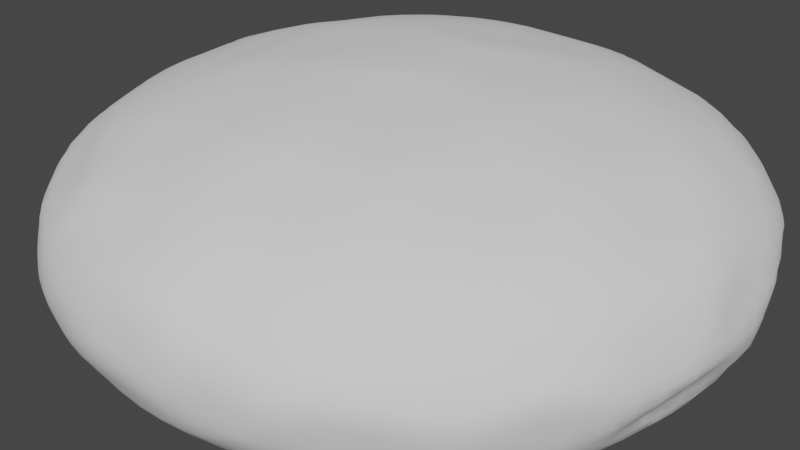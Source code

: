 # Source: NewRockGen.blend  (saved by Blender 2.91.10; exported with 4.5.12 LTS)
import bpy
from mathutils import Matrix  # noqa: F401  (used for matrix-valued properties, if any)

bpy.ops.wm.read_factory_settings(use_empty=True)
scene = bpy.context.scene
scene.name = 'Scene'

# ---- collections
col_collection = bpy.data.collections.new('Collection'); scene.collection.children.link(col_collection)

# ---- world
world_world = bpy.data.worlds.new('World'); scene.world = world_world
world_world.use_nodes = True; world_world.node_tree.nodes.clear()
_N = world_world.node_tree.nodes; _L = world_world.node_tree.links
n0 = _N.new('ShaderNodeOutputWorld'); n0.name = 'World Output'; n0.location = (300, 300)
n1 = _N.new('ShaderNodeBackground'); n1.name = 'Background'; n1.location = (10, 300)
n1.inputs[0].default_value = (0.05088, 0.05088, 0.05088, 1.0)
_L.new(n1.outputs[0], n0.inputs[0])
n0.is_active_output = True
world_world.color = (0.05088, 0.05088, 0.05088)
world_world.use_sun_shadow = False
world_world.sun_shadow_jitter_overblur = 0.0

# ---- meshes
me_cube_001 = bpy.data.meshes.new('Cube.001')
me_cube_001.from_pydata([(-1.0, -1.342, -0.005894), (-1.0, -1.342, 1.994), (-1.0, 0.6582, -0.005894), (-1.0, 0.6582, 1.994), (1.0, -1.342, -0.005894), (1.0, -1.342, 1.994), (1.0, 0.6582, -0.005894), (1.0, 0.6582, 1.994)], [], [(0, 1, 3, 2), (2, 3, 7, 6), (6, 7, 5, 4), (4, 5, 1, 0), (2, 6, 4, 0), (7, 3, 1, 5)])
me_cube_001.polygons.foreach_set('use_smooth', [True] * 6)
_uv = me_cube_001.uv_layers.new(name='UVMap')
_uv.uv.foreach_set('vector', [0.3333, 2.934e-08, 0.3333, 0.3333, 0.0, 0.3333, 0.0, 0.0, 0.3333, 0.6667, 0.3333, 1.0, 0.0, 1.0, 0.0, 0.6667, 0.6667, 2.934e-08, 0.6667, 0.3333, 0.3333, 0.3333, 0.3333, 0.0, 0.3333, 0.3333, 0.3333, 0.6667, 0.0, 0.6667, 0.0, 0.3333, 0.3333, 0.3333, 0.6667, 0.3333, 0.6667, 0.6667, 0.3333, 0.6667, 0.6667, 0.0, 1.0, 0.0, 1.0, 0.3333, 0.6667, 0.3333])
me_cube_001.use_remesh_fix_poles = True
me_cube_001.use_remesh_preserve_attributes = False
me_cube_001.use_mirror_vertex_groups = False
me_cube_001.update()

# ---- objects
ob_cube = bpy.data.objects.new('Cube', me_cube_001)

# ---- transforms, parenting, visibility, modifiers, constraints
ob_cube.location = (0.1927, 0.344, -0.2371)
ob_cube.scale = (1.0, 1.0, 0.4684)
ob_cube.lineart.crease_threshold = 0.0
_m = ob_cube.modifiers.new('Subdivision', 'SUBSURF')
_m.uv_smooth = 'PRESERVE_CORNERS'
_m.levels = 5
_m.render_levels = 5
_m = ob_cube.modifiers.new('Displace', 'DISPLACE')
_m.space = 'GLOBAL'
_m = ob_cube.modifiers.new('Decimate', 'DECIMATE')
_m.decimate_type = 'DISSOLVE'
_m.angle_limit = 0.2601
_m = ob_cube.modifiers.new('Remesh', 'REMESH')
_m.use_smooth_shade = True

# ---- collection membership
col_collection.objects.link(ob_cube)

# ---- scene / render settings (as saved in the file)
scene.frame_start = 1; scene.frame_end = 250; scene.frame_set(1)
scene.render.engine = 'BLENDER_EEVEE_NEXT'
scene.cycles.use_denoising = False
scene.cycles.samples = 128
scene.cycles.sampling_pattern = 'TABULATED_SOBOL'
scene.cycles.use_adaptive_sampling = False
scene.cycles.use_light_tree = False
scene.view_settings.view_transform = 'Filmic'
bpy.context.view_layer.update()

# ---- added for rendering (the .blend has no active camera and no usable light): camera, sun
cam_auto = bpy.data.cameras.new('AutoCamera')
cam_auto.lens = 50.0
cam_auto.sensor_width = 36.0
cam_auto.clip_end = 1000.0
ob_auto_camera = bpy.data.objects.new('AutoCamera', cam_auto)
scene.collection.objects.link(ob_auto_camera)
ob_auto_camera.location = (2.55683, -2.89508, 2.07596)
ob_auto_camera.rotation_euler = (1.09748, -7.21219e-08, 0.694738)
scene.camera = ob_auto_camera
light_auto_sun = bpy.data.lights.new('AutoSun', 'SUN')
light_auto_sun.energy = 3.0
light_auto_sun.angle = 0.0523599
ob_auto_sun = bpy.data.objects.new('AutoSun', light_auto_sun)
scene.collection.objects.link(ob_auto_sun)
ob_auto_sun.rotation_euler = (0.872665, 0.174533, 0.523599)
bpy.context.view_layer.update()
